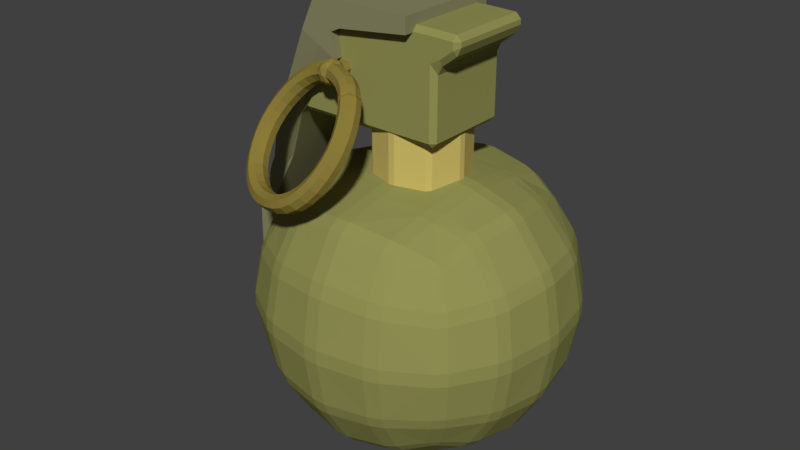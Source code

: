 # Source: Grenade.blend  (saved by Blender 2.77.0; exported with 4.5.12 LTS)
import bpy
from mathutils import Matrix  # noqa: F401  (used for matrix-valued properties, if any)

bpy.ops.wm.read_factory_settings(use_empty=True)
scene = bpy.context.scene
scene.name = 'Scene'

# ---- collections
col_collection_1 = bpy.data.collections.new('Collection 1'); scene.collection.children.link(col_collection_1)

# ---- materials (node trees are filled in below, after node groups)
mat_material_003 = bpy.data.materials.new('Material.003')
mat_material_003.alpha_threshold = 0.0
mat_material_003.use_transparent_shadow = False
mat_material_003.diffuse_color = (0.2738, 0.2124, 0.04396, 1.0)
mat_material_003.roughness = 0.5
mat_material_002 = bpy.data.materials.new('Material.002')
mat_material_002.alpha_threshold = 0.0
mat_material_002.use_transparent_shadow = False
mat_material_002.diffuse_color = (0.2529, 0.2458, 0.1288, 1.0)
mat_material_002.roughness = 0.5
mat_material = bpy.data.materials.new('Material')
mat_material.alpha_threshold = 0.0
mat_material.use_transparent_shadow = False
mat_material.diffuse_color = (0.2883, 0.288, 0.09, 1.0)
mat_material.roughness = 0.5
mat_material.line_color = (0.0, 0.0, 0.0, 1.0)
mat_material_001 = bpy.data.materials.new('Material.001')
mat_material_001.alpha_threshold = 0.0
mat_material_001.use_transparent_shadow = False
mat_material_001.diffuse_color = (0.6152, 0.5019, 0.14, 1.0)
mat_material_001.roughness = 0.5

# ---- material node trees

# ---- world
world_world = bpy.data.worlds.new('World'); scene.world = world_world
world_world.color = (0.05088, 0.05088, 0.05088)
world_world.use_sun_shadow = False
world_world.sun_shadow_jitter_overblur = 0.0
world_world.cycles.sampling_method = 'MANUAL'

# ---- meshes
me_esfera_geod_sica = bpy.data.meshes.new('Esfera geodésica')
me_esfera_geod_sica.from_pydata([(0.0, 0.0, -1.0), (0.7236, -0.5257, -0.4472), (-0.2764, -0.8506, -0.4472), (-0.8944, 0.0, -0.4472), (-0.2764, 0.8506, -0.4472), (0.7236, 0.5257, -0.4472), (0.2764, -0.8506, 0.4472), (-0.7236, -0.5257, 0.4472), (-0.7236, 0.5257, 0.4472), (0.2764, 0.8506, 0.4472), (0.8944, 0.0, 0.4472), (0.0, 0.0, 1.0), (-0.1625, -0.5, -0.8507), (0.4253, -0.309, -0.8507), (0.2629, -0.809, -0.5257), (0.8506, 0.0, -0.5257), (0.4253, 0.309, -0.8507), (-0.5257, 0.0, -0.8507), (-0.6882, -0.5, -0.5257), (-0.1625, 0.5, -0.8507), (-0.6882, 0.5, -0.5257), (0.2629, 0.809, -0.5257), (0.9511, -0.309, 0.0), (0.9511, 0.309, 0.0), (0.0, -1.0, 0.0), (0.5878, -0.809, 0.0), (-0.9511, -0.309, 0.0), (-0.5878, -0.809, 0.0), (-0.5878, 0.809, 0.0), (-0.9511, 0.309, 0.0), (0.5878, 0.809, 0.0), (0.0, 1.0, 0.0), (0.6882, -0.5, 0.5257), (-0.2629, -0.809, 0.5257), (-0.8506, 0.0, 0.5257), (-0.2629, 0.809, 0.5257), (0.6882, 0.5, 0.5257), (0.1625, -0.5, 0.8507), (-0.4253, -0.309, 0.8507), (-0.4253, 0.309, 0.8507), (0.1625, 0.5, 0.8507), (5.754, -1.629e-07, 8.555), (4.859, -1.629e-07, 9.107), (5.547, -0.5, 8.633), (5.547, 0.5, 8.633), (5.022, -0.5, 8.958), (5.385, -1.629e-07, 8.958), (5.022, 0.5, 8.958)], [], [(0, 13, 12), (1, 13, 15), (0, 12, 17), (0, 17, 19), (0, 19, 16), (1, 15, 22), (2, 14, 24), (3, 18, 26), (4, 20, 28), (5, 21, 30), (1, 22, 25), (2, 24, 27), (3, 26, 29), (4, 28, 31), (5, 30, 23), (6, 32, 37), (7, 33, 38), (8, 34, 39), (9, 35, 40), (11, 37, 45, 42), (40, 11, 42, 47), (32, 10, 41, 43), (36, 9, 40), (40, 39, 11), (40, 35, 39), (35, 8, 39), (39, 38, 11), (39, 34, 38), (34, 7, 38), (38, 37, 11), (38, 33, 37), (33, 6, 37), (36, 40, 47, 44), (37, 32, 43, 45), (10, 36, 44, 41), (23, 36, 10), (23, 30, 36), (30, 9, 36), (31, 35, 9), (31, 28, 35), (28, 8, 35), (29, 34, 8), (29, 26, 34), (26, 7, 34), (27, 33, 7), (27, 24, 33), (24, 6, 33), (25, 32, 6), (25, 22, 32), (22, 10, 32), (30, 31, 9), (30, 21, 31), (21, 4, 31), (28, 29, 8), (28, 20, 29), (20, 3, 29), (26, 27, 7), (26, 18, 27), (18, 2, 27), (24, 25, 6), (24, 14, 25), (14, 1, 25), (22, 23, 10), (22, 15, 23), (15, 5, 23), (16, 21, 5), (16, 19, 21), (19, 4, 21), (19, 20, 4), (19, 17, 20), (17, 3, 20), (17, 18, 3), (17, 12, 18), (12, 2, 18), (15, 16, 5), (15, 13, 16), (13, 0, 16), (12, 14, 2), (12, 13, 14), (13, 1, 14), (41, 44, 46), (46, 47, 42), (46, 44, 47), (45, 46, 42), (45, 43, 46), (43, 41, 46)])
me_esfera_geod_sica.materials.append(mat_material_003)
me_esfera_geod_sica.use_remesh_preserve_volume = False
me_esfera_geod_sica.use_remesh_preserve_attributes = False
me_esfera_geod_sica.use_mirror_vertex_groups = False
me_esfera_geod_sica.update()
me_cubo_004 = bpy.data.meshes.new('Cubo.004')
me_cubo_004.from_pydata([(-2.269, 0.0, 0.5868), (0.0, 1.0, 0.0), (2.327, 0.0, 0.7259), (0.0, -1.0, 0.0), (0.0, 0.0, -1.0), (0.0, 0.0, 1.0), (-4.726, 0.0, -0.75), (-1.997, 1.0, -0.3322), (-1.724, 0.0, -1.251), (-1.997, -1.0, -0.3322), (-6.79, 0.0, -3.138), (-4.027, 1.0, -1.43), (-3.327, 0.0, -2.109), (-4.027, -1.0, -1.43), (-7.963, 2.98e-08, -6.162), (-5.887, 1.0, -3.55), (-4.983, 0.0, -3.961), (-5.887, -1.0, -3.55), (-7.954, 8.941e-08, -9.144), (-6.987, 1.0, -6.289), (-6.011, -2.98e-08, -6.415), (-6.987, -1.0, -6.289), (-6.755, -1.788e-07, -11.99), (-7.01, 1.0, -8.891), (-6.066, -8.941e-08, -8.637), (-7.01, -1.0, -8.891), (-4.413, -4.768e-07, -14.22), (-5.98, 1.0, -11.39), (-5.204, -5.066e-07, -10.79), (-5.98, -1.0, -11.39), (-1.599, -3.576e-07, -15.21), (-3.881, 1.0, -13.39), (-3.35, -8.941e-07, -12.55), (-3.881, -1.0, -13.39), (0.87, -6.557e-07, -13.28), (-1.389, 1.0, -14.25), (-1.179, -7.749e-07, -13.29), (-1.389, -1.0, -14.25), (3.11, -7.749e-07, -12.58), (1.123, -1.0, -14.21), (1.377, -2.384e-07, -15.13), (1.123, 1.0, -14.21), (5.061, -9.984e-07, -11.05), (3.709, -1.0, -13.37), (4.375, -3.576e-07, -14.17), (3.775, 1.0, -13.37), (6.155, -1.281e-06, -8.858), (5.868, -1.0, -11.59), (6.741, -5.96e-07, -12.13), (5.934, 1.0, -11.59), (6.409, -1.371e-06, -6.567), (7.122, -1.0, -9.074), (8.09, -9.835e-07, -9.291), (7.122, 1.0, -9.074), (5.812, -1.192e-06, -4.391), (7.388, -1.0, -6.476), (8.367, -1.162e-06, -6.384), (7.388, 1.0, -6.476), (4.327, -1.013e-06, -2.368), (6.703, -1.0, -3.97), (7.595, -1.073e-06, -3.548), (6.703, 1.0, -3.97), (4.054, -8.643e-07, -0.7403), (5.075, -1.0, -1.714), (5.824, -9.537e-07, -1.06), (5.075, 1.0, -1.714), (3.672, 0.0, -1.81), (2.139, -1.0, -0.2373), (1.951, 0.0, -1.2), (2.139, 1.0, -0.2373), (4.156, 1.0, -0.9667), (4.639, 0.0, -0.1235), (4.156, -1.0, -0.9667), (-0.9992, -1.0, -0.08306), (-1.067, 0.0, 0.8967), (-0.9992, 1.0, -0.08306), (-0.931, 0.0, -1.063), (0.0, 0.75, 0.75), (1.035, 1.0, -0.05933), (0.0, 0.75, -0.75), (1.082, 0.0, 0.9315), (1.035, -1.0, -0.05933), (0.9877, 0.0, -1.05), (0.0, -0.75, 0.75), (0.0, -0.75, -0.75), (-3.002, -1.0, -0.7727), (-3.518, 0.0, 0.04605), (-3.002, 1.0, -0.7727), (-2.487, 0.0, -1.591), (-2.201, 0.75, 0.3571), (-2.201, -0.75, 0.3571), (-1.792, 0.75, -1.022), (-1.792, -0.75, -1.022), (-5.008, -1.0, -2.342), (-5.836, 0.0, -1.809), (-5.008, 1.0, -2.342), (-4.181, 0.0, -2.875), (-4.551, 0.75, -0.9199), (-4.551, -0.75, -0.9199), (-3.502, 0.75, -1.939), (-3.502, -0.75, -1.939), (-6.575, -1.0, -4.912), (-7.522, 7.451e-09, -4.626), (-6.575, 1.0, -4.912), (-5.629, -7.451e-09, -5.198), (-6.564, 0.75, -3.241), (-6.564, -0.75, -3.241), (-5.209, 0.75, -3.858), (-5.209, -0.75, -3.858), (-7.129, -1.0, -7.631), (-8.109, 5.96e-08, -7.688), (-7.129, 1.0, -7.631), (-6.15, -5.96e-08, -7.575), (-7.719, 0.75, -6.194), (-7.719, -0.75, -6.194), (-6.255, 0.75, -6.384), (-6.255, -0.75, -6.384), (-6.627, -1.0, -10.12), (-7.502, 3.725e-08, -10.57), (-6.627, 1.0, -10.12), (-5.753, -2.086e-07, -9.681), (-7.718, 0.75, -9.081), (-7.718, -0.75, -9.081), (-6.302, 0.75, -8.701), (-6.302, -0.75, -8.701), (-5.065, -1.0, -12.53), (-5.722, -4.023e-07, -13.26), (-5.065, 1.0, -12.53), (-4.407, -7.972e-07, -11.8), (-6.561, 0.75, -11.84), (-6.561, -0.75, -11.84), (-5.398, 0.75, -10.94), (-5.398, -0.75, -10.94), (-2.6, -1.0, -13.96), (-2.986, -4.47e-07, -14.87), (-2.6, 1.0, -13.96), (-2.213, -8.643e-07, -13.06), (-4.28, 0.75, -14.01), (-4.28, -0.75, -14.01), (-3.483, 0.75, -12.76), (-3.483, -0.75, -12.76), (-0.1734, -1.0, -14.31), (-0.1715, -2.682e-07, -15.28), (-0.1734, 1.0, -14.31), (-0.1754, -6.855e-07, -13.34), (-1.546, 0.75, -14.97), (-1.546, -0.75, -14.97), (-1.232, 0.75, -13.53), (-1.232, -0.75, -13.53), (2.439, -1.0, -13.9), (2.931, -2.682e-07, -14.76), (2.455, 1.0, -13.9), (1.963, -6.855e-07, -13.05), (0.9334, -0.75, -13.51), (0.9334, 0.75, -13.51), (1.313, -0.75, -14.9), (1.313, 0.75, -14.9), (4.873, -1.0, -12.6), (5.661, -4.768e-07, -13.31), (4.972, 1.0, -12.6), (4.184, -8.903e-07, -11.9), (3.226, -0.75, -12.78), (3.309, 0.75, -12.78), (4.209, -0.75, -13.97), (4.225, 0.75, -13.97), (6.637, -1.0, -10.39), (7.566, -7.525e-07, -10.75), (6.653, 1.0, -10.39), (5.724, -1.106e-06, -10.03), (5.23, -0.75, -11.18), (5.313, 0.75, -11.18), (6.523, -0.75, -11.99), (6.539, 0.75, -11.99), (7.361, -1.0, -7.737), (8.345, -1.162e-06, -7.813), (7.361, 1.0, -7.737), (6.376, -1.408e-06, -7.662), (6.397, -0.75, -8.912), (6.397, 0.75, -8.912), (7.848, -0.75, -9.236), (7.848, 0.75, -9.236), (7.178, -1.0, -5.237), (8.127, -1.095e-06, -4.973), (7.178, 1.0, -5.237), (6.229, -1.267e-06, -5.501), (6.654, -0.75, -6.544), (6.654, 0.75, -6.544), (8.123, -0.75, -6.407), (8.123, 0.75, -6.407), (5.993, -1.0, -2.765), (6.813, -1.043e-06, -2.21), (5.993, 1.0, -2.765), (5.173, -1.118e-06, -3.32), (6.035, -0.75, -4.286), (6.035, 0.75, -4.286), (7.372, -0.75, -3.654), (7.372, 0.75, -3.654), (4.309, -0.75, -0.9838), (4.835, -8.717e-07, -0.4522), (4.309, 0.75, -0.9838), (3.784, -9.164e-07, -1.515), (4.514, -0.75, -2.205), (4.514, 0.75, -2.205), (5.637, -0.75, -1.224), (5.637, 0.75, -1.224), (3.112, 1.0, -0.4733), (3.468, 0.0, 0.4414), (3.112, -1.0, -0.4733), (2.755, 0.0, -1.388), (2.28, -0.75, 0.4851), (2.28, 0.75, 0.4851), (1.998, -0.75, -0.9597), (1.998, 0.75, -0.9597), (3.793, 0.75, -1.599), (3.793, -0.75, -1.599), (4.519, 0.75, -0.3343), (4.519, -0.75, -0.3343), (-0.948, -0.75, -0.8179), (-1.05, -0.75, 0.6518), (-0.948, 0.75, -0.8179), (-1.05, 0.75, 0.6518), (0.9994, -0.75, -0.8024), (1.07, -0.75, 0.6838), (0.9994, 0.75, -0.8024), (1.07, 0.75, 0.6838), (-2.616, -0.75, -1.387), (-3.389, -0.75, -0.1586), (-2.616, 0.75, -1.387), (-3.389, 0.75, -0.1586), (-4.388, -0.75, -2.742), (-5.629, -0.75, -1.942), (-4.388, 0.75, -2.742), (-5.629, 0.75, -1.942), (-5.865, -0.75, -5.126), (-7.285, -0.75, -4.697), (-5.865, 0.75, -5.126), (-7.285, 0.75, -4.697), (-6.395, -0.75, -7.589), (-7.864, -0.75, -7.673), (-6.395, 0.75, -7.589), (-7.864, 0.75, -7.673), (-5.972, -0.75, -9.792), (-7.283, -0.75, -10.46), (-5.972, 0.75, -9.792), (-7.283, 0.75, -10.46), (-4.572, -0.75, -11.98), (-5.558, -0.75, -13.08), (-4.572, 0.75, -11.98), (-5.558, 0.75, -13.08), (-2.31, -0.75, -13.28), (-2.889, -0.75, -14.64), (-2.31, 0.75, -13.28), (-2.889, 0.75, -14.64), (-0.1749, -0.75, -13.58), (-0.1719, -0.75, -15.04), (-0.1749, 0.75, -13.58), (-0.1719, 0.75, -15.04), (2.074, -0.75, -13.26), (2.808, -0.75, -14.55), (2.094, 0.75, -13.26), (2.812, 0.75, -14.55), (4.307, -0.75, -12.08), (5.464, -0.75, -13.13), (4.431, 0.75, -12.08), (5.489, 0.75, -13.13), (5.944, -0.75, -10.12), (7.334, -0.75, -10.66), (5.964, 0.75, -10.12), (7.338, 0.75, -10.66), (6.622, -0.75, -7.681), (8.099, -0.75, -7.794), (6.622, 0.75, -7.681), (8.099, 0.75, -7.794), (6.466, -0.75, -5.435), (7.89, -0.75, -5.039), (6.466, 0.75, -5.435), (7.89, 0.75, -5.039), (5.378, -0.75, -3.181), (6.608, -0.75, -2.349), (5.378, 0.75, -3.181), (6.608, 0.75, -2.349), (4.108, -0.5556, -1.555), (4.908, -0.5556, -0.7915), (4.108, 0.5556, -1.555), (4.908, 0.5556, -0.7915), (2.844, -0.75, -1.159), (3.379, -0.75, 0.2128), (2.844, 0.75, -1.159), (3.379, 0.75, 0.2128), (4.301, -1.616e-15, -2.384), (5.258, -1.616e-15, -1.773), (4.785, 1.0, -1.54), (5.268, -1.616e-15, -0.6972), (4.785, -1.0, -1.54), (5.14, 0.75, -1.715), (5.556, -1.616e-15, -1.124), (5.14, -0.75, -1.715), (4.723, -1.616e-15, -2.305), (4.422, 0.75, -2.173), (4.422, -0.75, -2.173), (5.147, 0.75, -0.908), (5.147, -0.75, -0.908), (4.755, -0.5556, -2.119), (5.34, -0.5556, -1.219), (4.755, 0.5556, -2.119), (5.34, 0.5556, -1.219)], [], [(0, 90, 218, 74), (0, 74, 220, 89), (0, 89, 228, 86), (0, 86, 226, 90), (1, 75, 220, 77), (1, 77, 224, 78), (1, 78, 223, 79), (1, 79, 219, 75), (2, 210, 224, 80), (2, 80, 222, 209), (2, 209, 286, 206), (2, 206, 288, 210), (3, 81, 222, 83), (3, 83, 218, 73), (3, 73, 217, 84), (3, 84, 221, 81), (4, 84, 217, 76), (4, 76, 219, 79), (4, 79, 223, 82), (4, 82, 221, 84), (5, 83, 222, 80), (5, 80, 224, 77), (5, 77, 220, 74), (5, 74, 218, 83), (6, 98, 226, 86), (6, 86, 228, 97), (6, 97, 232, 94), (6, 94, 230, 98), (7, 89, 220, 75), (7, 75, 219, 91), (7, 91, 227, 87), (7, 87, 228, 89), (8, 91, 219, 76), (8, 76, 217, 92), (8, 92, 225, 88), (8, 88, 227, 91), (9, 92, 217, 73), (9, 73, 218, 90), (9, 90, 226, 85), (9, 85, 225, 92), (10, 106, 230, 94), (10, 94, 232, 105), (10, 105, 236, 102), (10, 102, 234, 106), (11, 97, 228, 87), (11, 87, 227, 99), (11, 99, 231, 95), (11, 95, 232, 97), (12, 99, 227, 88), (12, 88, 225, 100), (12, 100, 229, 96), (12, 96, 231, 99), (13, 100, 225, 85), (13, 85, 226, 98), (13, 98, 230, 93), (13, 93, 229, 100), (14, 114, 234, 102), (14, 102, 236, 113), (14, 113, 240, 110), (14, 110, 238, 114), (15, 105, 232, 95), (15, 95, 231, 107), (15, 107, 235, 103), (15, 103, 236, 105), (16, 107, 231, 96), (16, 96, 229, 108), (16, 108, 233, 104), (16, 104, 235, 107), (17, 108, 229, 93), (17, 93, 230, 106), (17, 106, 234, 101), (17, 101, 233, 108), (18, 122, 238, 110), (18, 110, 240, 121), (18, 121, 244, 118), (18, 118, 242, 122), (19, 113, 236, 103), (19, 103, 235, 115), (19, 115, 239, 111), (19, 111, 240, 113), (20, 115, 235, 104), (20, 104, 233, 116), (20, 116, 237, 112), (20, 112, 239, 115), (21, 116, 233, 101), (21, 101, 234, 114), (21, 114, 238, 109), (21, 109, 237, 116), (22, 130, 242, 118), (22, 118, 244, 129), (22, 129, 248, 126), (22, 126, 246, 130), (23, 121, 240, 111), (23, 111, 239, 123), (23, 123, 243, 119), (23, 119, 244, 121), (24, 123, 239, 112), (24, 112, 237, 124), (24, 124, 241, 120), (24, 120, 243, 123), (25, 124, 237, 109), (25, 109, 238, 122), (25, 122, 242, 117), (25, 117, 241, 124), (26, 138, 246, 126), (26, 126, 248, 137), (26, 137, 252, 134), (26, 134, 250, 138), (27, 129, 244, 119), (27, 119, 243, 131), (27, 131, 247, 127), (27, 127, 248, 129), (28, 131, 243, 120), (28, 120, 241, 132), (28, 132, 245, 128), (28, 128, 247, 131), (29, 132, 241, 117), (29, 117, 242, 130), (29, 130, 246, 125), (29, 125, 245, 132), (30, 146, 250, 134), (30, 134, 252, 145), (30, 145, 256, 142), (30, 142, 254, 146), (31, 137, 248, 127), (31, 127, 247, 139), (31, 139, 251, 135), (31, 135, 252, 137), (32, 139, 247, 128), (32, 128, 245, 140), (32, 140, 249, 136), (32, 136, 251, 139), (33, 140, 245, 125), (33, 125, 246, 138), (33, 138, 250, 133), (33, 133, 249, 140), (34, 154, 255, 144), (34, 144, 253, 153), (34, 153, 257, 152), (34, 152, 259, 154), (35, 145, 252, 135), (35, 135, 251, 147), (35, 147, 255, 143), (35, 143, 256, 145), (36, 147, 251, 136), (36, 136, 249, 148), (36, 148, 253, 144), (36, 144, 255, 147), (37, 148, 249, 133), (37, 133, 250, 146), (37, 146, 254, 141), (37, 141, 253, 148), (38, 162, 259, 152), (38, 152, 257, 161), (38, 161, 261, 160), (38, 160, 263, 162), (39, 153, 253, 141), (39, 141, 254, 155), (39, 155, 258, 149), (39, 149, 257, 153), (40, 155, 254, 142), (40, 142, 256, 156), (40, 156, 260, 150), (40, 150, 258, 155), (41, 156, 256, 143), (41, 143, 255, 154), (41, 154, 259, 151), (41, 151, 260, 156), (42, 170, 263, 160), (42, 160, 261, 169), (42, 169, 265, 168), (42, 168, 267, 170), (43, 161, 257, 149), (43, 149, 258, 163), (43, 163, 262, 157), (43, 157, 261, 161), (44, 163, 258, 150), (44, 150, 260, 164), (44, 164, 264, 158), (44, 158, 262, 163), (45, 164, 260, 151), (45, 151, 259, 162), (45, 162, 263, 159), (45, 159, 264, 164), (46, 178, 267, 168), (46, 168, 265, 177), (46, 177, 269, 176), (46, 176, 271, 178), (47, 169, 261, 157), (47, 157, 262, 171), (47, 171, 266, 165), (47, 165, 265, 169), (48, 171, 262, 158), (48, 158, 264, 172), (48, 172, 268, 166), (48, 166, 266, 171), (49, 172, 264, 159), (49, 159, 263, 170), (49, 170, 267, 167), (49, 167, 268, 172), (50, 186, 271, 176), (50, 176, 269, 185), (50, 185, 273, 184), (50, 184, 275, 186), (51, 177, 265, 165), (51, 165, 266, 179), (51, 179, 270, 173), (51, 173, 269, 177), (52, 179, 266, 166), (52, 166, 268, 180), (52, 180, 272, 174), (52, 174, 270, 179), (53, 180, 268, 167), (53, 167, 267, 178), (53, 178, 271, 175), (53, 175, 272, 180), (54, 194, 275, 184), (54, 184, 273, 193), (54, 193, 277, 192), (54, 192, 279, 194), (55, 185, 269, 173), (55, 173, 270, 187), (55, 187, 274, 181), (55, 181, 273, 185), (56, 187, 270, 174), (56, 174, 272, 188), (56, 188, 276, 182), (56, 182, 274, 187), (57, 188, 272, 175), (57, 175, 271, 186), (57, 186, 275, 183), (57, 183, 276, 188), (58, 202, 279, 192), (58, 192, 277, 201), (58, 201, 281, 200), (58, 200, 283, 202), (59, 193, 273, 181), (59, 181, 274, 195), (59, 195, 278, 189), (59, 189, 277, 193), (60, 195, 274, 182), (60, 182, 276, 196), (60, 196, 280, 190), (60, 190, 278, 195), (61, 196, 276, 183), (61, 183, 275, 194), (61, 194, 279, 191), (61, 191, 280, 196), (62, 197, 282, 198), (62, 198, 284, 199), (62, 199, 283, 200), (62, 200, 281, 197), (63, 201, 277, 189), (63, 189, 278, 203), (63, 203, 282, 197), (63, 197, 281, 201), (64, 203, 278, 190), (64, 190, 280, 204), (64, 204, 284, 198), (64, 198, 282, 203), (65, 204, 280, 191), (65, 191, 279, 202), (65, 202, 283, 199), (65, 199, 284, 204), (66, 214, 285, 208), (66, 208, 287, 213), (67, 209, 222, 81), (67, 81, 221, 211), (67, 211, 285, 207), (67, 207, 286, 209), (68, 211, 221, 82), (68, 82, 223, 212), (68, 212, 287, 208), (68, 208, 285, 211), (69, 212, 223, 78), (69, 78, 224, 210), (69, 210, 288, 205), (69, 205, 287, 212), (70, 215, 300, 291), (66, 213, 298, 289), (70, 213, 287, 205), (70, 205, 288, 215), (71, 216, 301, 292), (72, 214, 299, 293), (71, 215, 288, 206), (71, 206, 286, 216), (213, 70, 291, 298), (214, 66, 289, 299), (72, 216, 286, 207), (72, 207, 285, 214), (215, 71, 292, 300), (216, 72, 293, 301), (289, 298, 304, 297), (289, 297, 302, 299), (290, 294, 305, 295), (290, 295, 303, 296), (290, 296, 302, 297), (290, 297, 304, 294), (291, 300, 305, 294), (291, 294, 304, 298), (292, 301, 303, 295), (292, 295, 305, 300), (293, 299, 302, 296), (293, 296, 303, 301)])
me_cubo_004.materials.append(mat_material_003)
me_cubo_004.use_remesh_preserve_volume = False
me_cubo_004.use_remesh_preserve_attributes = False
me_cubo_004.use_mirror_vertex_groups = False
me_cubo_004.update()
me_cubo_003 = bpy.data.meshes.new('Cubo.003')
me_cubo_003.from_pydata([(-1.0, -1.0, -2.091), (-1.0, -1.0, 1.0), (-1.0, 1.0, -2.091), (-1.0, 1.0, 1.0), (1.0, -1.0, -1.0), (1.0, -1.0, 1.0), (1.0, 1.0, -1.0), (1.0, 1.0, 1.0), (-1.263, -1.0, -2.698), (-1.843, -1.0, 0.3937), (-1.263, 1.0, -2.698), (-1.843, 1.0, 0.3937), (-1.179, -1.0, -5.772), (-2.212, -1.0, -3.213), (-1.179, 1.0, -5.772), (-2.212, 1.0, -3.213), (-4.32, -0.4971, -28.4), (-4.879, -0.4971, -28.76), (-4.32, 0.4971, -28.4), (-4.879, 0.4971, -28.76), (-1.696, -1.0, -4.492), (-2.212, 0.0, -3.213), (-1.696, 1.0, -4.492), (-1.179, 0.0, -5.772), (-4.679, -0.4971, -30.04), (-4.879, 0.0, -28.76), (-4.679, 0.4971, -30.04), (-4.32, 0.0, -28.4), (-3.598, 0.7716, -15.98), (-3.598, -0.7716, -15.98), (-2.671, 0.7716, -14.06), (-2.671, -0.7716, -14.06), (-3.187, -0.7716, -17.26), (-2.671, 0.0, -14.06), (-3.187, 0.7716, -17.26), (-3.598, 0.0, -15.98), (-4.436, -0.4971, -38.23), (-4.906, -0.4971, -38.58), (-4.436, 0.4971, -38.23), (-4.906, 0.4971, -38.58), (-4.737, -0.4971, -39.86), (-4.906, 0.0, -38.58), (-4.737, 0.4971, -39.86), (-4.436, 0.0, -38.23), (-3.608, -0.2972, -50.46), (-4.053, -0.4971, -46.22), (-4.523, -0.4971, -46.58), (-4.053, 0.4971, -46.22), (-4.523, 0.4971, -46.58), (-4.354, -0.4971, -47.86), (-4.523, 0.0, -46.58), (-4.354, 0.4971, -47.86), (-4.053, 0.0, -46.22), (-3.889, -0.2972, -50.67), (-3.608, 0.2972, -50.46), (-3.889, 0.2972, -50.67), (-3.788, -0.2972, -51.44), (-3.889, 0.0, -50.67), (-3.788, 0.2972, -51.44), (-3.608, 0.0, -50.46), (-3.788, 0.0, -51.44), (-4.779, -0.4971, -29.4), (-4.879, 0.2486, -28.76), (-4.499, 0.4971, -29.22), (-4.32, -0.2486, -28.4), (-4.239, 0.4971, -22.37), (-3.495, 0.4971, -21.23), (-3.495, -0.4971, -21.23), (-4.499, -0.4971, -29.22), (-4.879, -0.2486, -28.76), (-4.779, 0.4971, -29.4), (-4.32, 0.2486, -28.4), (-4.239, -0.4971, -22.37), (-3.933, -0.4971, -23.65), (-2.929, -0.7716, -15.66), (-3.393, -0.7716, -16.62), (-3.495, 0.0, -21.23), (-2.671, 0.3858, -14.06), (-2.671, -0.3858, -14.06), (-3.933, 0.4971, -23.65), (-3.393, 0.7716, -16.62), (-2.929, 0.7716, -15.66), (-4.239, 0.0, -22.37), (-3.598, -0.3858, -15.98), (-3.598, 0.3858, -15.98), (-4.239, -0.2486, -22.37), (-4.086, 0.4971, -23.01), (-3.495, 0.2486, -21.23), (-3.714, -0.4971, -22.44), (-4.086, -0.4971, -23.01), (-3.495, -0.2486, -21.23), (-3.714, 0.4971, -22.44), (-4.239, 0.2486, -22.37)], [], [(1, 3, 11, 9), (3, 7, 6, 2), (7, 5, 4, 6), (5, 1, 0, 4), (0, 2, 6, 4), (5, 7, 3, 1), (9, 11, 15, 21, 13), (3, 2, 10, 11), (2, 0, 8, 10), (0, 1, 9, 8), (92, 65, 19, 62), (11, 10, 14, 22, 15), (10, 8, 12, 23, 14), (8, 9, 13, 20, 12), (26, 63, 18, 38, 42), (91, 66, 18, 63), (90, 67, 16, 64), (89, 72, 17, 61), (88, 73, 24, 68), (12, 20, 32, 74, 31), (20, 13, 29, 75, 32), (87, 76, 27, 71), (14, 23, 33, 77, 30), (23, 12, 31, 78, 33), (86, 79, 26, 70), (15, 22, 34, 80, 28), (22, 14, 30, 81, 34), (19, 70, 26, 42, 39), (25, 62, 19, 39, 41), (17, 69, 25, 41, 37), (85, 82, 25, 69), (13, 21, 35, 83, 29), (21, 15, 28, 84, 35), (42, 38, 47, 51), (39, 42, 51, 48), (41, 39, 48, 50), (37, 41, 50, 46), (18, 71, 27, 43, 38), (27, 64, 16, 36, 43), (16, 68, 24, 40, 36), (24, 61, 17, 37, 40), (51, 47, 54, 58), (48, 51, 58, 55), (50, 48, 55, 57), (46, 50, 57, 53), (38, 43, 52, 47), (43, 36, 45, 52), (36, 40, 49, 45), (40, 37, 46, 49), (60, 58, 54, 59), (56, 60, 59, 44), (53, 57, 60, 56), (57, 55, 58, 60), (47, 52, 59, 54), (52, 45, 44, 59), (45, 49, 56, 44), (49, 46, 53, 56), (72, 85, 69, 17), (29, 83, 85, 72), (83, 35, 82, 85), (65, 86, 70, 19), (28, 80, 86, 65), (80, 34, 79, 86), (66, 87, 71, 18), (30, 77, 87, 66), (77, 33, 76, 87), (67, 88, 68, 16), (31, 74, 88, 67), (74, 32, 73, 88), (73, 89, 61, 24), (32, 75, 89, 73), (75, 29, 72, 89), (76, 90, 64, 27), (33, 78, 90, 76), (78, 31, 67, 90), (79, 91, 63, 26), (34, 81, 91, 79), (81, 30, 66, 91), (82, 92, 62, 25), (35, 84, 92, 82), (84, 28, 65, 92)])
me_cubo_003.materials.append(mat_material_002)
me_cubo_003.use_remesh_preserve_volume = False
me_cubo_003.use_remesh_preserve_attributes = False
me_cubo_003.use_mirror_vertex_groups = False
me_cubo_003.update()
me_cubo_002 = bpy.data.meshes.new('Cubo.002')
me_cubo_002.from_pydata([(-1.991, -0.9, -1.0), (-1.923, -1.0, -0.9), (-2.043, -0.9, -0.9122), (-1.045, -0.9, 1.006), (-0.9381, -1.0, 0.9957), (-0.9, -0.9, 1.096), (-2.043, 0.9, -0.9122), (-1.923, 1.0, -0.9), (-1.991, 0.9, -1.0), (-0.9, 0.9, 1.096), (-0.9381, 1.0, 0.9957), (-1.045, 0.9, 1.006), (1.0, -0.9, -0.9), (0.9, -1.0, -0.9), (0.9, -0.9, -1.0), (1.1, -0.9, 1.086), (0.9, -0.9, 1.09), (0.9, -1.0, 0.9896), (1.1, -1.0, 0.9863), (0.9, 1.0, -0.9), (1.0, 0.9, -0.9), (0.9, 0.9, -1.0), (0.9, 0.9, 1.09), (1.1, 0.9, 1.086), (1.1, 1.0, 0.9863), (0.9, 1.0, 0.9896), (-1.501, -0.9, 0.08951), (-1.594, -0.9, -0.08778), (-1.486, -1.0, -0.1), (-1.384, -1.0, 0.1), (-1.045, 0.1, 1.006), (-1.045, -0.1, 1.006), (-0.9, -0.1, 1.096), (-0.9, 0.1, 1.096), (-1.594, 0.9, -0.08778), (-1.501, 0.9, 0.08951), (-1.384, 1.0, 0.1), (-1.486, 1.0, -0.1), (-2.043, -0.1, -0.9122), (-2.043, 0.1, -0.9122), (-1.991, 0.1, -1.0), (-1.991, -0.1, -1.0), (-0.1255, 1.0, 0.9957), (-0.1, 0.9, 1.096), (0.09999, 0.9, 1.095), (0.07946, 1.0, 0.9947), (0.9, 1.0, -0.1), (0.9, 1.0, 0.1), (1.0, 0.9, 0.1), (1.0, 0.9, -0.1), (-0.622, 1.0, -0.9), (-0.4147, 1.0, -0.9), (-0.4457, 0.9, -1.0), (-0.6457, 0.9, -1.0), (1.1, 0.1, 1.086), (0.9, 0.1, 1.09), (0.9, -0.1, 1.09), (1.1, -0.1, 1.086), (1.0, -0.9, -0.1), (1.0, -0.9, 0.1), (0.9, -1.0, 0.1), (0.9, -1.0, -0.1), (1.0, 0.1, -0.9), (1.0, -0.1, -0.9), (0.9, -0.1, -1.0), (0.9, 0.1, -1.0), (-0.1255, -1.0, 0.9957), (0.07946, -1.0, 0.9947), (0.09999, -0.9, 1.095), (-0.1, -0.9, 1.096), (-0.4147, -1.0, -0.9), (-0.622, -1.0, -0.9), (-0.6457, -0.9, -1.0), (-0.4457, -0.9, -1.0), (-0.1, -0.1, 1.096), (0.09999, -0.1, 1.095), (0.09999, 0.1, 1.095), (-0.1, 0.1, 1.096), (-0.4457, 0.1, -1.0), (-0.4457, -0.1, -1.0), (-0.6457, -0.1, -1.0), (-0.6457, 0.1, -1.0), (-0.1965, -1.0, -0.1), (-0.1419, -1.0, 0.1), (-0.3492, -1.0, 0.1), (-0.4038, -1.0, -0.1), (1.0, 0.1, -0.1), (1.0, 0.1, 0.1), (1.0, -0.1, 0.1), (1.0, -0.1, -0.1), (-0.1965, 1.0, -0.1), (-0.4038, 1.0, -0.1), (-0.3492, 1.0, 0.1), (-0.1419, 1.0, 0.1), (-1.594, 0.1, -0.08778), (-1.594, -0.1, -0.08778), (-1.501, -0.1, 0.08951), (-1.501, 0.1, 0.08951), (0.6, 0.9, 1.09), (0.5904, 1.0, 0.9896), (0.3895, 1.0, 0.991), (0.4, 0.9, 1.091), (0.9, -0.6, 1.09), (1.1, -0.6, 1.086), (1.1, -0.4, 1.086), (0.9, -0.4, 1.09), (1.0, 0.9, 0.3185), (0.9, 1.0, 0.3185), (0.9, 1.0, 0.5185), (1.1, 1.0, 0.6237), (1.079, 0.9, 0.4801), (1.1, 0.4, 1.086), (1.1, 0.6, 1.086), (0.9, 0.6, 1.09), (0.9, 0.4, 1.09), (0.9, -1.0, 0.3185), (1.0, -0.9, 0.3185), (1.079, -0.9, 0.4801), (1.1, -1.0, 0.6237), (0.9, -1.0, 0.5185), (0.4, -0.9, 1.091), (0.3895, -1.0, 0.991), (0.5904, -1.0, 0.9896), (0.6, -0.9, 1.09), (0.4, -0.1, 1.091), (0.6, -0.1, 1.09), (0.6, 0.1, 1.09), (0.4, 0.1, 1.091), (0.09999, -0.6, 1.095), (0.09999, -0.4, 1.095), (-0.1, -0.5, 1.096), (0.09999, 0.4, 1.095), (0.09999, 0.6, 1.095), (-0.1, 0.5, 1.096), (-0.06319, -1.0, 0.3885), (-0.01469, -1.0, 0.5836), (-0.2334, -1.0, 0.5243), (0.4812, -1.0, 0.1), (0.2786, -1.0, 0.1), (0.3636, -1.0, -0.1), (1.0, 0.1, 0.3185), (1.079, 0.1, 0.4801), (1.079, -0.1, 0.4801), (1.0, -0.1, 0.3185), (1.0, 0.6, 0.1), (1.0, 0.4, 0.1), (1.0, 0.5, -0.1), (1.0, -0.4, 0.1), (1.0, -0.6, 0.1), (1.0, -0.5, -0.1), (-0.06319, 1.0, 0.3885), (-0.2334, 1.0, 0.5243), (-0.01469, 1.0, 0.5836), (0.2786, 1.0, 0.1), (0.4812, 1.0, 0.1), (0.3636, 1.0, -0.1), (0.5168, 1.0, 0.3185), (0.3167, 1.0, 0.334), (0.3428, 1.0, 0.5323), (0.5425, 1.0, 0.5185), (1.079, -0.6, 0.4801), (1.0, -0.6, 0.3185), (1.0, -0.4, 0.3185), (1.079, -0.4, 0.4801), (1.0, 0.4, 0.3185), (1.0, 0.6, 0.3185), (1.079, 0.6, 0.4801), (1.079, 0.4, 0.4801), (0.3167, -1.0, 0.334), (0.5168, -1.0, 0.3185), (0.5425, -1.0, 0.5185), (0.3428, -1.0, 0.5323), (0.4, 0.6, 1.091), (0.4, 0.4, 1.091), (0.6, 0.4, 1.09), (0.6, 0.6, 1.09), (0.4, -0.4, 1.091), (0.4, -0.6, 1.091), (0.6, -0.6, 1.09), (0.6, -0.4, 1.09), (1.36, -0.9, 1.078), (1.36, -1.0, 0.9779), (1.46, -0.9, 0.9748), (1.36, 1.0, 0.9779), (1.36, 0.9, 1.078), (1.46, 0.9, 0.9748), (1.36, -0.1, 1.078), (1.46, -0.1, 0.9748), (1.46, 0.1, 0.9748), (1.36, 0.1, 1.078), (1.36, -0.4, 1.078), (1.36, -0.6, 1.078), (1.46, -0.6, 0.9748), (1.46, -0.4, 0.9748), (1.36, 1.0, 0.8267), (1.46, 0.9, 0.878), (1.381, 0.9, 0.7163), (1.36, 0.4, 1.078), (1.46, 0.4, 0.9748), (1.46, 0.6, 0.9748), (1.36, 0.6, 1.078), (1.36, -1.0, 0.8267), (1.381, -0.9, 0.7163), (1.46, -0.9, 0.878), (1.46, 0.1, 0.878), (1.46, -0.1, 0.878), (1.381, -0.1, 0.7163), (1.381, 0.1, 0.7163), (1.381, -0.6, 0.7163), (1.381, -0.4, 0.7163), (1.46, -0.4, 0.878), (1.46, -0.6, 0.878), (1.46, 0.4, 0.878), (1.381, 0.4, 0.7163), (1.381, 0.6, 0.7163), (1.46, 0.6, 0.878)], [], [(77, 133, 43, 9, 33), (113, 22, 98, 175), (16, 102, 178, 123), (66, 4, 29, 84, 136), (90, 155, 46, 19, 51), (30, 11, 35, 97), (3, 31, 96, 26), (168, 134, 83, 138), (106, 165, 144, 48), (89, 149, 58, 12, 63), (27, 95, 38, 2), (94, 34, 6, 39), (73, 79, 64, 14), (143, 162, 147, 88), (69, 130, 74, 32, 5), (78, 52, 21, 65), (150, 157, 153, 93), (120, 177, 128, 68), (40, 8, 53, 81), (61, 139, 82, 70, 13), (55, 114, 174, 126), (85, 28, 1, 71), (37, 91, 50, 7), (10, 42, 151, 92, 36), (166, 110, 196, 214), (172, 101, 44, 132), (23, 112, 200, 184), (164, 140, 87, 145), (117, 160, 208, 202), (17, 122, 170, 119), (156, 107, 47, 154), (141, 167, 213, 207), (105, 56, 125, 179), (161, 116, 59, 148), (103, 15, 180, 191), (127, 173, 131, 76), (176, 124, 75, 129), (57, 104, 190, 186), (99, 25, 108, 159), (121, 67, 135, 171), (18, 118, 201, 181), (111, 54, 189, 197), (198, 188, 204, 212), (185, 199, 215, 195), (187, 193, 210, 205), (45, 100, 158, 152), (192, 182, 203, 211), (115, 169, 137, 60), (163, 142, 206, 209), (49, 146, 86, 62, 20), (109, 24, 183, 194), (0, 1, 2), (3, 4, 5), (6, 7, 8), (9, 10, 11), (12, 13, 14), (15, 16, 17, 18), (19, 20, 21), (22, 23, 24, 25), (26, 27, 28, 29), (30, 31, 32, 33), (34, 35, 36, 37), (38, 39, 40, 41), (42, 43, 44, 45), (46, 47, 48, 49), (50, 51, 52, 53), (54, 55, 56, 57), (58, 59, 60, 61), (62, 63, 64, 65), (66, 67, 68, 69), (70, 71, 72, 73), (74, 75, 76, 77), (78, 79, 80, 81), (82, 83, 84, 85), (86, 87, 88, 89), (90, 91, 92, 93), (94, 95, 96, 97), (98, 99, 100, 101), (102, 103, 104, 105), (106, 107, 108, 109, 110), (111, 112, 113, 114), (115, 116, 117, 118, 119), (120, 121, 122, 123), (124, 125, 126, 127), (128, 129, 130), (131, 132, 133), (134, 135, 136), (137, 138, 139), (140, 141, 142, 143), (144, 145, 146), (147, 148, 149), (150, 151, 152), (153, 154, 155), (156, 157, 158, 159), (160, 161, 162, 163), (164, 165, 166, 167), (168, 169, 170, 171), (172, 173, 174, 175), (176, 177, 178, 179), (180, 181, 182), (183, 184, 185), (186, 187, 188, 189), (190, 191, 192, 193), (194, 195, 196), (197, 198, 199, 200), (201, 202, 203), (204, 205, 206, 207), (208, 209, 210, 211), (212, 213, 214, 215), (29, 4, 3, 26), (33, 9, 11, 30), (37, 7, 6, 34), (41, 0, 2, 38), (98, 22, 25, 99), (49, 20, 19, 46), (53, 8, 7, 50), (102, 16, 15, 103), (61, 13, 12, 58), (65, 21, 20, 62), (69, 5, 4, 66), (73, 14, 13, 70), (1, 28, 27, 2), (5, 32, 31, 3), (10, 36, 35, 11), (8, 40, 39, 6), (9, 43, 42, 10), (106, 48, 47, 107), (21, 52, 51, 19), (114, 55, 54, 111), (115, 60, 59, 116), (14, 64, 63, 12), (120, 68, 67, 121), (0, 72, 71, 1), (77, 33, 32, 74), (127, 76, 75, 124), (130, 69, 68, 128), (133, 77, 76, 131), (78, 65, 64, 79), (40, 81, 80, 41), (79, 73, 72, 80), (52, 78, 81, 53), (85, 71, 70, 82), (136, 84, 83, 134), (139, 61, 60, 137), (28, 85, 84, 29), (89, 63, 62, 86), (143, 88, 87, 140), (146, 49, 48, 144), (149, 89, 88, 147), (90, 51, 50, 91), (150, 93, 92, 151), (91, 37, 36, 92), (155, 90, 93, 153), (94, 39, 38, 95), (30, 97, 96, 31), (95, 27, 26, 96), (34, 94, 97, 35), (44, 101, 100, 45), (56, 105, 104, 57), (24, 109, 108, 25), (22, 113, 112, 23), (17, 119, 118, 18), (16, 123, 122, 17), (55, 126, 125, 56), (74, 130, 129, 75), (43, 133, 132, 44), (66, 136, 135, 67), (82, 139, 138, 83), (163, 209, 208, 160), (86, 146, 145, 87), (58, 149, 148, 59), (45, 152, 151, 42), (46, 155, 154, 47), (156, 154, 153, 157), (99, 159, 158, 100), (157, 150, 152, 158), (107, 156, 159, 108), (161, 148, 147, 162), (189, 54, 57, 186), (162, 143, 142, 163), (116, 161, 160, 117), (164, 145, 144, 165), (103, 191, 190, 104), (165, 106, 110, 166), (140, 164, 167, 141), (168, 138, 137, 169), (121, 171, 170, 122), (169, 115, 119, 170), (134, 168, 171, 135), (172, 132, 131, 173), (113, 175, 174, 114), (173, 127, 126, 174), (101, 172, 175, 98), (176, 129, 128, 177), (105, 179, 178, 102), (177, 120, 123, 178), (124, 176, 179, 125), (191, 180, 182, 192), (197, 189, 188, 198), (186, 190, 193, 187), (185, 195, 194, 183), (184, 200, 199, 185), (181, 201, 203, 182), (187, 205, 204, 188), (192, 211, 210, 193), (209, 206, 205, 210), (202, 208, 211, 203), (198, 212, 215, 199), (214, 196, 195, 215), (207, 213, 212, 204), (201, 118, 117, 202), (180, 15, 18, 181), (109, 194, 196, 110), (213, 167, 166, 214), (23, 184, 183, 24), (141, 207, 206, 142), (200, 112, 111, 197), (0, 41, 80, 72)])
me_cubo_002.materials.append(mat_material)
me_cubo_002.use_remesh_preserve_volume = False
me_cubo_002.use_remesh_preserve_attributes = False
me_cubo_002.use_mirror_vertex_groups = False
me_cubo_002.update()
me_cubo_001 = bpy.data.meshes.new('Cubo.001')
me_cubo_001.from_pydata([(-0.9217, -0.9217, -1.0), (-0.9057, -1.033, -0.9), (-1.033, -0.9058, -0.9), (-1.033, -0.9058, 0.9), (-0.9057, -1.033, 0.9), (-0.9217, -0.9217, 1.0), (-1.033, 0.9058, -0.9), (-0.9057, 1.033, -0.9), (-0.9217, 0.9217, -1.0), (-0.9217, 0.9217, 1.0), (-0.9057, 1.033, 0.9), (-1.033, 0.9058, 0.9), (1.033, -0.9058, -0.9), (0.9057, -1.033, -0.9), (0.9217, -0.9217, -1.0), (0.9217, -0.9217, 1.0), (0.9057, -1.033, 0.9), (1.033, -0.9058, 0.9), (0.9057, 1.033, -0.9), (1.033, 0.9058, -0.9), (0.9217, 0.9217, -1.0), (0.9217, 0.9217, 1.0), (1.033, 0.9058, 0.9), (0.9057, 1.033, 0.9), (-1.033, -0.9058, 0.1), (-1.033, -0.9058, -0.1), (-0.9057, -1.033, -0.1), (-0.9057, -1.033, 0.1), (-1.322, 0.09423, 0.9), (-1.322, -0.09423, 0.9), (-1.214, -0.1, 1.0), (-1.214, 0.1, 1.0), (-1.033, 0.9058, -0.1), (-1.033, 0.9058, 0.1), (-0.9057, 1.033, 0.1), (-0.9057, 1.033, -0.1), (-1.322, -0.09423, -0.9), (-1.322, 0.09423, -0.9), (-1.214, 0.1, -1.0), (-1.214, -0.1, -1.0), (0.09425, 1.321, 0.9), (-0.09425, 1.321, 0.9), (-0.1, 1.213, 1.0), (0.1, 1.213, 1.0), (0.9057, 1.033, -0.1), (0.9057, 1.033, 0.1), (1.033, 0.9058, 0.1), (1.033, 0.9058, -0.1), (-0.09425, 1.321, -0.9), (0.09425, 1.321, -0.9), (0.1, 1.213, -1.0), (-0.1, 1.213, -1.0), (1.322, -0.09423, 0.9), (1.322, 0.09423, 0.9), (1.214, 0.1, 1.0), (1.214, -0.1, 1.0), (1.033, -0.9058, -0.1), (1.033, -0.9058, 0.1), (0.9057, -1.033, 0.1), (0.9057, -1.033, -0.1), (1.322, 0.09423, -0.9), (1.322, -0.09423, -0.9), (1.214, -0.1, -1.0), (1.214, 0.1, -1.0), (-0.09425, -1.321, 0.9), (0.09425, -1.321, 0.9), (0.1, -1.213, 1.0), (-0.1, -1.213, 1.0), (0.09425, -1.321, -0.9), (-0.09425, -1.321, -0.9), (-0.1, -1.213, -1.0), (0.1, -1.213, -1.0), (-0.1, 0.1, 1.0), (-0.1, -0.1, 1.0), (0.1, -0.1, 1.0), (0.1, 0.1, 1.0), (0.1, 0.1, -1.0), (0.1, -0.1, -1.0), (-0.1, -0.1, -1.0), (-0.1, 0.1, -1.0), (-0.09425, -1.321, -0.1), (0.09425, -1.321, -0.1), (0.09425, -1.321, 0.1), (-0.09425, -1.321, 0.1), (1.322, -0.09423, -0.1), (1.322, 0.09423, -0.1), (1.322, 0.09423, 0.1), (1.322, -0.09423, 0.1), (0.09425, 1.321, -0.1), (-0.09425, 1.321, -0.1), (-0.09425, 1.321, 0.1), (0.09425, 1.321, 0.1), (-1.322, 0.09423, -0.1), (-1.322, -0.09423, -0.1), (-1.322, -0.09423, 0.1), (-1.322, 0.09423, 0.1)], [], [(72, 42, 9, 31), (54, 21, 43, 75), (15, 55, 74, 66), (64, 4, 27, 83), (88, 44, 18, 49), (28, 11, 33, 95), (3, 29, 94, 24), (52, 17, 57, 87), (40, 23, 45, 91), (84, 56, 12, 61), (25, 93, 36, 2), (92, 32, 6, 37), (71, 77, 62, 14), (47, 85, 60, 19), (67, 73, 30, 5), (76, 50, 20, 63), (16, 65, 82, 58), (38, 8, 51, 79), (59, 81, 68, 13), (22, 53, 86, 46), (80, 26, 1, 69), (35, 89, 48, 7), (10, 41, 90, 34), (0, 1, 2), (3, 4, 5), (6, 7, 8), (9, 10, 11), (12, 13, 14), (15, 16, 17), (18, 19, 20), (21, 22, 23), (24, 25, 26, 27), (28, 29, 30, 31), (32, 33, 34, 35), (36, 37, 38, 39), (40, 41, 42, 43), (44, 45, 46, 47), (48, 49, 50, 51), (52, 53, 54, 55), (56, 57, 58, 59), (60, 61, 62, 63), (64, 65, 66, 67), (68, 69, 70, 71), (72, 73, 74, 75), (76, 77, 78, 79), (80, 81, 82, 83), (84, 85, 86, 87), (88, 89, 90, 91), (92, 93, 94, 95), (27, 4, 3, 24), (31, 9, 11, 28), (35, 7, 6, 32), (39, 0, 2, 36), (43, 21, 23, 40), (47, 19, 18, 44), (51, 8, 7, 48), (55, 15, 17, 52), (59, 13, 12, 56), (63, 20, 19, 60), (67, 5, 4, 64), (71, 14, 13, 68), (1, 26, 25, 2), (5, 30, 29, 3), (10, 34, 33, 11), (8, 38, 37, 6), (9, 42, 41, 10), (22, 46, 45, 23), (20, 50, 49, 18), (21, 54, 53, 22), (16, 58, 57, 17), (14, 62, 61, 12), (15, 66, 65, 16), (0, 70, 69, 1), (72, 31, 30, 73), (54, 75, 74, 55), (73, 67, 66, 74), (42, 72, 75, 43), (76, 63, 62, 77), (38, 79, 78, 39), (77, 71, 70, 78), (50, 76, 79, 51), (80, 69, 68, 81), (64, 83, 82, 65), (81, 59, 58, 82), (26, 80, 83, 27), (84, 61, 60, 85), (52, 87, 86, 53), (85, 47, 46, 86), (56, 84, 87, 57), (88, 49, 48, 89), (40, 91, 90, 41), (89, 35, 34, 90), (44, 88, 91, 45), (92, 37, 36, 93), (28, 95, 94, 29), (93, 25, 24, 94), (32, 92, 95, 33), (0, 39, 78, 70)])
me_cubo_001.materials.append(mat_material_001)
me_cubo_001.use_remesh_preserve_volume = False
me_cubo_001.use_remesh_preserve_attributes = False
me_cubo_001.use_mirror_vertex_groups = False
me_cubo_001.update()
me_cubo = bpy.data.meshes.new('Cubo')
me_cubo.from_pydata([(-3.051, -1.113, 1.112), (-2.939, -1.394, 1.09), (-2.823, -1.362, 1.366), (-2.932, -1.082, 1.389), (-3.051, 1.113, 1.112), (-2.932, 1.082, 1.389), (-2.823, 1.362, 1.366), (-2.939, 1.394, 1.09), (-2.987, 1.113, -1.113), (-2.882, 1.396, -1.092), (-2.779, 1.372, -1.372), (-2.882, 1.092, -1.396), (-2.987, -1.113, -1.113), (-2.882, -1.092, -1.396), (-2.779, -1.372, -1.372), (-2.882, -1.396, -1.092), (-1.113, 2.987, 1.113), (-1.396, 2.882, 1.092), (-1.372, 2.779, 1.372), (-1.092, 2.882, 1.396), (1.113, 2.987, 1.113), (1.092, 2.882, 1.396), (1.372, 2.779, 1.372), (1.396, 2.882, 1.092), (1.113, 2.987, -1.113), (1.396, 2.882, -1.092), (1.372, 2.779, -1.372), (1.092, 2.882, -1.396), (-1.113, 2.987, -1.113), (-1.092, 2.882, -1.396), (-1.372, 2.779, -1.372), (-1.396, 2.882, -1.092), (2.986, 1.113, 1.113), (2.882, 1.396, 1.091), (2.764, 1.363, 1.367), (2.865, 1.082, 1.392), (2.986, -1.113, 1.113), (2.865, -1.082, 1.392), (2.764, -1.363, 1.367), (2.882, -1.396, 1.091), (2.987, -1.113, -1.113), (2.882, -1.396, -1.092), (2.779, -1.372, -1.372), (2.882, -1.092, -1.396), (2.987, 1.113, -1.113), (2.882, 1.092, -1.396), (2.779, 1.372, -1.372), (2.882, 1.396, -1.092), (1.113, -2.987, 1.113), (1.396, -2.882, 1.092), (1.372, -2.779, 1.372), (1.092, -2.882, 1.396), (-1.113, -2.987, 1.113), (-1.092, -2.882, 1.396), (-1.372, -2.779, 1.372), (-1.396, -2.882, 1.092), (-1.113, -2.987, -1.113), (-1.396, -2.882, -1.092), (-1.372, -2.779, -1.372), (-1.092, -2.882, -1.396), (1.113, -2.987, -1.113), (1.092, -2.882, -1.396), (1.372, -2.779, -1.372), (1.396, -2.882, -1.092), (-1.114, -1.113, -2.996), (-1.092, -1.396, -2.891), (-1.372, -1.372, -2.779), (-1.396, -1.092, -2.882), (-1.114, 1.113, -2.996), (-1.396, 1.092, -2.882), (-1.372, 1.372, -2.779), (-1.092, 1.396, -2.891), (1.114, 1.113, -2.996), (1.092, 1.396, -2.891), (1.372, 1.372, -2.779), (1.396, 1.092, -2.882), (1.114, -1.113, -2.996), (1.396, -1.092, -2.882), (1.372, -1.372, -2.779), (1.092, -1.396, -2.891), (1.113, -1.113, 2.602), (1.09, -1.406, 2.543), (1.37, -1.367, 2.49), (1.395, -1.077, 2.552), (1.113, 1.113, 2.602), (1.395, 1.077, 2.552), (1.37, 1.367, 2.49), (1.09, 1.406, 2.543), (-1.113, 1.113, 2.602), (-1.09, 1.406, 2.543), (-1.37, 1.367, 2.49), (-1.395, 1.077, 2.552), (-1.113, -1.113, 2.602), (-1.395, -1.077, 2.552), (-1.37, -1.367, 2.49), (-1.09, -1.406, 2.543), (-3.091, -0.1515, 1.463), (-3.091, 0.1515, 1.463), (-3.214, 0.1528, 1.177), (-3.214, -0.1528, 1.177), (-3.05, 1.47, 0.1523), (-3.042, 1.47, -0.1517), (-3.15, 1.178, -0.1527), (-3.159, 1.178, 0.1534), (-3.042, 0.1517, -1.47), (-3.042, -0.1517, -1.47), (-3.149, -0.1527, -1.178), (-3.149, 0.1527, -1.178), (-3.05, -1.47, 0.1523), (-3.159, -1.178, 0.1534), (-3.15, -1.178, -0.1527), (-3.042, -1.47, -0.1517), (-0.1517, 3.042, 1.47), (0.1517, 3.042, 1.47), (0.1527, 3.149, 1.178), (-0.1527, 3.149, 1.178), (1.47, 3.042, 0.1517), (1.47, 3.042, -0.1517), (1.178, 3.149, -0.1527), (1.178, 3.149, 0.1527), (0.1517, 3.042, -1.47), (-0.1517, 3.042, -1.47), (-0.1527, 3.149, -1.178), (0.1527, 3.149, -1.178), (-1.47, 3.042, 0.1517), (-1.178, 3.149, 0.1527), (-1.178, 3.149, -0.1527), (-1.47, 3.042, -0.1517), (3.024, 0.1514, 1.465), (3.024, -0.1514, 1.465), (3.149, -0.1527, 1.178), (3.149, 0.1527, 1.178), (3.042, -1.47, 0.1517), (3.042, -1.47, -0.1517), (3.149, -1.178, -0.1527), (3.149, -1.178, 0.1527), (3.042, -0.1517, -1.47), (3.042, 0.1517, -1.47), (3.149, 0.1527, -1.178), (3.149, -0.1527, -1.178), (3.042, 1.47, 0.1517), (3.149, 1.178, 0.1527), (3.149, 1.178, -0.1527), (3.042, 1.47, -0.1517), (0.1517, -3.042, 1.47), (-0.1517, -3.042, 1.47), (-0.1527, -3.149, 1.178), (0.1527, -3.149, 1.178), (-1.47, -3.042, 0.1517), (-1.47, -3.042, -0.1517), (-1.178, -3.149, -0.1527), (-1.178, -3.149, 0.1527), (-0.1517, -3.042, -1.47), (0.1517, -3.042, -1.47), (0.1527, -3.149, -1.178), (-0.1527, -3.149, -1.178), (1.47, -3.042, 0.1517), (1.178, -3.149, 0.1527), (1.178, -3.149, -0.1527), (1.47, -3.042, -0.1517), (-1.47, -0.1517, -3.042), (-1.47, 0.1517, -3.042), (-1.179, 0.1527, -3.158), (-1.179, -0.1527, -3.158), (-0.1511, 1.469, -3.1), (0.1511, 1.469, -3.1), (0.1519, 1.178, -3.214), (-0.1519, 1.178, -3.214), (1.47, 0.1517, -3.042), (1.47, -0.1517, -3.042), (1.179, -0.1527, -3.158), (1.179, 0.1527, -3.158), (-0.1511, -1.469, -3.1), (-0.1519, -1.178, -3.214), (0.1519, -1.178, -3.214), (0.1511, -1.469, -3.1), (1.467, -0.1509, 2.706), (1.467, 0.1509, 2.706), (1.178, 0.1528, 2.763), (1.178, -0.1528, 2.763), (0.1524, 1.481, 2.636), (-0.1524, 1.481, 2.636), (-0.1535, 1.179, 2.689), (0.1535, 1.179, 2.689), (-1.467, 0.1509, 2.706), (-1.467, -0.1509, 2.706), (-1.178, -0.1528, 2.763), (-1.178, 0.1528, 2.763), (0.1524, -1.481, 2.636), (0.1535, -1.179, 2.689), (-0.1535, -1.179, 2.689), (-0.1524, -1.481, 2.636), (-2.401, -2.192, -1.027), (-2.329, -2.122, -1.291), (-2.122, -2.329, -1.291), (-2.192, -2.401, -1.027), (-2.335, -2.124, 1.289), (-2.409, -2.194, 1.027), (-2.192, -2.401, 1.027), (-2.122, -2.329, 1.29), (-2.264, -0.9604, 2.2), (-2.215, -1.23, 2.129), (-1.987, -1.235, 2.293), (-2.032, -0.9627, 2.363), (-2.215, 1.23, 2.129), (-2.264, 0.9604, 2.2), (-2.032, 0.9627, 2.363), (-1.987, 1.235, 2.293), (-2.409, 2.194, 1.027), (-2.335, 2.124, 1.289), (-2.122, 2.329, 1.29), (-2.192, 2.401, 1.027), (-2.329, 2.122, -1.291), (-2.401, 2.192, -1.027), (-2.192, 2.401, -1.027), (-2.122, 2.329, -1.291), (-2.401, 1.027, -2.192), (-2.329, 1.291, -2.122), (-2.122, 1.291, -2.329), (-2.192, 1.027, -2.401), (-2.329, -1.291, -2.122), (-2.401, -1.027, -2.192), (-2.192, -1.027, -2.401), (-2.122, -1.291, -2.329), (-1.027, 2.401, 2.19), (-1.291, 2.328, 2.12), (-1.294, 2.108, 2.285), (-1.027, 2.181, 2.355), (1.291, 2.328, 2.12), (1.027, 2.401, 2.19), (1.027, 2.181, 2.355), (1.294, 2.108, 2.285), (2.192, 2.401, 1.027), (2.122, 2.329, 1.291), (2.327, 2.121, 1.29), (2.401, 2.192, 1.027), (2.122, 2.329, -1.291), (2.192, 2.401, -1.027), (2.401, 2.192, -1.027), (2.329, 2.122, -1.291), (1.027, 2.401, -2.192), (1.291, 2.329, -2.122), (1.291, 2.122, -2.329), (1.027, 2.192, -2.402), (-1.291, 2.329, -2.122), (-1.027, 2.401, -2.192), (-1.027, 2.192, -2.402), (-1.291, 2.122, -2.329), (2.257, 0.9606, 2.198), (2.208, 1.231, 2.127), (1.987, 1.235, 2.292), (2.032, 0.9627, 2.363), (2.208, -1.231, 2.127), (2.257, -0.9606, 2.198), (2.032, -0.9627, 2.363), (1.987, -1.235, 2.292), (2.401, -2.192, 1.027), (2.327, -2.121, 1.29), (2.122, -2.329, 1.291), (2.192, -2.401, 1.027), (2.329, -2.122, -1.291), (2.401, -2.192, -1.027), (2.192, -2.401, -1.027), (2.122, -2.329, -1.291), (2.401, -1.027, -2.192), (2.329, -1.291, -2.122), (2.122, -1.291, -2.329), (2.192, -1.027, -2.401), (2.329, 1.291, -2.122), (2.401, 1.027, -2.192), (2.192, 1.027, -2.401), (2.122, 1.291, -2.329), (1.027, -2.401, 2.19), (1.291, -2.328, 2.12), (1.294, -2.108, 2.285), (1.027, -2.181, 2.355), (-1.291, -2.328, 2.12), (-1.027, -2.401, 2.19), (-1.027, -2.181, 2.355), (-1.294, -2.108, 2.285), (-1.027, -2.401, -2.192), (-1.291, -2.329, -2.122), (-1.291, -2.122, -2.329), (-1.027, -2.192, -2.402), (1.291, -2.329, -2.122), (1.027, -2.401, -2.192), (1.027, -2.192, -2.402), (1.291, -2.122, -2.329), (-3.332, -0.1578, 0.1584), (-3.332, 0.1578, 0.1584), (-3.323, 0.1578, -0.1578), (-3.323, -0.1578, -0.1578), (-0.1578, 3.322, 0.1578), (0.1578, 3.322, 0.1578), (0.1578, 3.322, -0.1578), (-0.1578, 3.322, -0.1578), (3.322, 0.1578, 0.1578), (3.322, -0.1578, 0.1578), (3.322, -0.1578, -0.1578), (3.322, 0.1578, -0.1578), (0.1578, -3.322, 0.1578), (-0.1578, -3.322, 0.1578), (-0.1578, -3.322, -0.1578), (0.1578, -3.322, -0.1578), (-0.1571, -0.1579, -3.388), (-0.1571, 0.1579, -3.388), (0.1571, 0.1579, -3.388), (0.1571, -0.1579, -3.388), (0.1585, -0.1578, 2.86), (0.1585, 0.1578, 2.86), (-0.1585, 0.1578, 2.86), (-0.1585, -0.1578, 2.86), (-2.531, -2.315, 0.1467), (-2.53, -2.315, -0.1466), (-2.315, -2.53, -0.1466), (-2.315, -2.53, 0.1466), (-2.383, 0.1418, 2.314), (-2.383, -0.1418, 2.314), (-2.146, -0.1423, 2.484), (-2.146, 0.1423, 2.484), (-2.53, 2.315, -0.1466), (-2.531, 2.315, 0.1467), (-2.315, 2.53, 0.1466), (-2.315, 2.53, -0.1466), (-2.53, -0.1466, -2.315), (-2.53, 0.1466, -2.315), (-2.315, 0.1466, -2.53), (-2.315, -0.1466, -2.53), (0.1467, 2.53, 2.313), (-0.1467, 2.53, 2.313), (-0.1471, 2.304, 2.474), (0.1471, 2.304, 2.474), (2.315, 2.53, -0.1466), (2.315, 2.53, 0.1466), (2.53, 2.315, 0.1466), (2.53, 2.315, -0.1466), (-0.1466, 2.531, -2.316), (0.1466, 2.531, -2.316), (0.1465, 2.317, -2.538), (-0.1465, 2.317, -2.538), (2.375, -0.1418, 2.312), (2.375, 0.1418, 2.312), (2.146, 0.1423, 2.484), (2.146, -0.1423, 2.484), (2.53, -2.315, -0.1466), (2.53, -2.315, 0.1466), (2.315, -2.53, 0.1466), (2.315, -2.53, -0.1466), (2.53, 0.1466, -2.315), (2.53, -0.1466, -2.315), (2.315, -0.1466, -2.53), (2.315, 0.1466, -2.53), (-0.1467, -2.53, 2.313), (0.1467, -2.53, 2.313), (0.1471, -2.304, 2.474), (-0.1471, -2.304, 2.474), (0.1466, -2.531, -2.316), (-0.1466, -2.531, -2.316), (-0.1465, -2.317, -2.538), (0.1465, -2.317, -2.538), (-1.889, -2.061, -1.889), (-2.061, -1.889, -1.889), (-1.889, -1.889, -2.061), (-1.887, -2.06, 1.889), (-1.867, -1.882, 2.053), (-2.04, -1.877, 1.886), (-1.889, 2.061, -1.889), (-1.889, 1.889, -2.061), (-2.061, 1.889, -1.889), (-1.867, 1.882, 2.053), (-1.887, 2.06, 1.889), (-2.04, 1.877, 1.886), (1.889, -2.061, -1.889), (1.889, -1.889, -2.061), (2.061, -1.889, -1.889), (1.867, -1.882, 2.053), (1.887, -2.06, 1.889), (2.039, -1.877, 1.886), (2.061, 1.889, -1.889), (1.889, 1.889, -2.061), (1.889, 2.061, -1.889), (1.867, 1.882, 2.053), (2.039, 1.877, 1.886), (1.887, 2.06, 1.889)], [], [(5, 97, 316, 205), (2, 196, 365, 201), (3, 200, 317, 96), (0, 99, 288, 109), (9, 101, 320, 213), (6, 204, 371, 209), (7, 208, 321, 100), (4, 103, 289, 98), (13, 105, 324, 221), (10, 212, 368, 217), (11, 216, 325, 104), (8, 107, 290, 102), (17, 124, 322, 211), (14, 220, 361, 193), (15, 192, 313, 111), (12, 110, 291, 106), (21, 113, 328, 229), (18, 210, 370, 225), (19, 224, 329, 112), (16, 115, 292, 125), (25, 117, 332, 237), (22, 228, 383, 233), (23, 232, 333, 116), (20, 119, 293, 114), (29, 121, 336, 245), (26, 236, 380, 241), (27, 240, 337, 120), (24, 123, 294, 118), (33, 140, 334, 235), (30, 244, 366, 215), (31, 214, 323, 127), (28, 126, 295, 122), (37, 129, 340, 253), (34, 234, 382, 249), (35, 248, 341, 128), (32, 131, 296, 141), (41, 133, 344, 261), (38, 252, 377, 257), (39, 256, 345, 132), (36, 135, 297, 130), (45, 137, 348, 269), (42, 260, 374, 265), (43, 264, 349, 136), (40, 139, 298, 134), (49, 156, 346, 259), (46, 268, 378, 239), (47, 238, 335, 143), (44, 142, 299, 138), (53, 145, 352, 277), (50, 258, 376, 273), (51, 272, 353, 144), (48, 147, 300, 157), (57, 149, 314, 195), (54, 276, 363, 199), (55, 198, 315, 148), (52, 151, 301, 146), (61, 153, 356, 285), (58, 194, 360, 281), (59, 280, 357, 152), (56, 155, 302, 150), (65, 172, 358, 283), (62, 284, 372, 263), (63, 262, 347, 159), (60, 158, 303, 154), (69, 161, 326, 219), (66, 282, 362, 223), (67, 222, 327, 160), (64, 163, 304, 173), (73, 165, 338, 243), (70, 218, 367, 247), (71, 246, 339, 164), (68, 167, 305, 162), (77, 169, 350, 267), (74, 242, 379, 271), (75, 270, 351, 168), (72, 171, 306, 166), (81, 188, 354, 275), (78, 266, 373, 287), (79, 286, 359, 175), (76, 174, 307, 170), (85, 177, 342, 251), (82, 274, 375, 255), (83, 254, 343, 176), (80, 179, 308, 189), (89, 181, 330, 227), (86, 250, 381, 231), (87, 230, 331, 180), (84, 183, 309, 178), (93, 185, 318, 203), (90, 226, 369, 207), (91, 206, 319, 184), (88, 187, 310, 182), (94, 202, 364, 279), (95, 278, 355, 191), (92, 190, 311, 186), (0, 1, 2, 3), (4, 5, 6, 7), (8, 9, 10, 11), (12, 13, 14, 15), (16, 17, 18, 19), (20, 21, 22, 23), (24, 25, 26, 27), (28, 29, 30, 31), (32, 33, 34, 35), (36, 37, 38, 39), (40, 41, 42, 43), (44, 45, 46, 47), (48, 49, 50, 51), (52, 53, 54, 55), (56, 57, 58, 59), (60, 61, 62, 63), (64, 65, 66, 67), (68, 69, 70, 71), (72, 73, 74, 75), (76, 77, 78, 79), (80, 81, 82, 83), (84, 85, 86, 87), (88, 89, 90, 91), (92, 93, 94, 95), (96, 97, 98, 99), (100, 101, 102, 103), (104, 105, 106, 107), (108, 109, 110, 111), (112, 113, 114, 115), (116, 117, 118, 119), (120, 121, 122, 123), (124, 125, 126, 127), (128, 129, 130, 131), (132, 133, 134, 135), (136, 137, 138, 139), (140, 141, 142, 143), (144, 145, 146, 147), (148, 149, 150, 151), (152, 153, 154, 155), (156, 157, 158, 159), (160, 161, 162, 163), (164, 165, 166, 167), (168, 169, 170, 171), (172, 173, 174, 175), (176, 177, 178, 179), (180, 181, 182, 183), (184, 185, 186, 187), (188, 189, 190, 191), (192, 193, 194, 195), (196, 197, 198, 199), (200, 201, 202, 203), (204, 205, 206, 207), (208, 209, 210, 211), (212, 213, 214, 215), (216, 217, 218, 219), (220, 221, 222, 223), (224, 225, 226, 227), (228, 229, 230, 231), (232, 233, 234, 235), (236, 237, 238, 239), (240, 241, 242, 243), (244, 245, 246, 247), (248, 249, 250, 251), (252, 253, 254, 255), (256, 257, 258, 259), (260, 261, 262, 263), (264, 265, 266, 267), (268, 269, 270, 271), (272, 273, 274, 275), (276, 277, 278, 279), (280, 281, 282, 283), (284, 285, 286, 287), (288, 289, 290, 291), (292, 293, 294, 295), (296, 297, 298, 299), (300, 301, 302, 303), (304, 305, 306, 307), (308, 309, 310, 311), (312, 313, 314, 315), (316, 317, 318, 319), (320, 321, 322, 323), (324, 325, 326, 327), (328, 329, 330, 331), (332, 333, 334, 335), (336, 337, 338, 339), (340, 341, 342, 343), (344, 345, 346, 347), (348, 349, 350, 351), (352, 353, 354, 355), (356, 357, 358, 359), (360, 361, 362), (363, 364, 365), (366, 367, 368), (369, 370, 371), (372, 373, 374), (375, 376, 377), (378, 379, 380), (381, 382, 383), (0, 109, 108, 1), (1, 197, 196, 2), (2, 201, 200, 3), (3, 96, 99, 0), (4, 98, 97, 5), (5, 205, 204, 6), (6, 209, 208, 7), (7, 100, 103, 4), (8, 102, 101, 9), (9, 213, 212, 10), (10, 217, 216, 11), (11, 104, 107, 8), (12, 106, 105, 13), (13, 221, 220, 14), (14, 193, 192, 15), (15, 111, 110, 12), (16, 125, 124, 17), (17, 211, 210, 18), (18, 225, 224, 19), (19, 112, 115, 16), (20, 114, 113, 21), (21, 229, 228, 22), (22, 233, 232, 23), (23, 116, 119, 20), (24, 118, 117, 25), (25, 237, 236, 26), (26, 241, 240, 27), (27, 120, 123, 24), (28, 122, 121, 29), (29, 245, 244, 30), (30, 215, 214, 31), (31, 127, 126, 28), (32, 141, 140, 33), (33, 235, 234, 34), (34, 249, 248, 35), (35, 128, 131, 32), (36, 130, 129, 37), (37, 253, 252, 38), (38, 257, 256, 39), (39, 132, 135, 36), (40, 134, 133, 41), (41, 261, 260, 42), (42, 265, 264, 43), (43, 136, 139, 40), (44, 138, 137, 45), (45, 269, 268, 46), (46, 239, 238, 47), (47, 143, 142, 44), (48, 157, 156, 49), (49, 259, 258, 50), (50, 273, 272, 51), (51, 144, 147, 48), (52, 146, 145, 53), (53, 277, 276, 54), (54, 199, 198, 55), (55, 148, 151, 52), (56, 150, 149, 57), (57, 195, 194, 58), (58, 281, 280, 59), (59, 152, 155, 56), (60, 154, 153, 61), (61, 285, 284, 62), (62, 263, 262, 63), (63, 159, 158, 60), (64, 173, 172, 65), (65, 283, 282, 66), (66, 223, 222, 67), (67, 160, 163, 64), (68, 162, 161, 69), (69, 219, 218, 70), (70, 247, 246, 71), (71, 164, 167, 68), (72, 166, 165, 73), (73, 243, 242, 74), (74, 271, 270, 75), (75, 168, 171, 72), (76, 170, 169, 77), (77, 267, 266, 78), (78, 287, 286, 79), (79, 175, 174, 76), (80, 189, 188, 81), (81, 275, 274, 82), (82, 255, 254, 83), (83, 176, 179, 80), (84, 178, 177, 85), (85, 251, 250, 86), (86, 231, 230, 87), (87, 180, 183, 84), (88, 182, 181, 89), (89, 227, 226, 90), (90, 207, 206, 91), (91, 184, 187, 88), (92, 186, 185, 93), (93, 203, 202, 94), (94, 279, 278, 95), (95, 191, 190, 92), (288, 99, 98, 289), (96, 317, 316, 97), (289, 103, 102, 290), (100, 321, 320, 101), (290, 107, 106, 291), (104, 325, 324, 105), (291, 110, 109, 288), (111, 313, 312, 108), (292, 115, 114, 293), (112, 329, 328, 113), (293, 119, 118, 294), (116, 333, 332, 117), (294, 123, 122, 295), (120, 337, 336, 121), (295, 126, 125, 292), (127, 323, 322, 124), (296, 131, 130, 297), (128, 341, 340, 129), (297, 135, 134, 298), (132, 345, 344, 133), (298, 139, 138, 299), (136, 349, 348, 137), (299, 142, 141, 296), (143, 335, 334, 140), (300, 147, 146, 301), (144, 353, 352, 145), (301, 151, 150, 302), (148, 315, 314, 149), (302, 155, 154, 303), (152, 357, 356, 153), (303, 158, 157, 300), (159, 347, 346, 156), (304, 163, 162, 305), (160, 327, 326, 161), (305, 167, 166, 306), (164, 339, 338, 165), (306, 171, 170, 307), (168, 351, 350, 169), (307, 174, 173, 304), (175, 359, 358, 172), (308, 179, 178, 309), (176, 343, 342, 177), (309, 183, 182, 310), (180, 331, 330, 181), (310, 187, 186, 311), (184, 319, 318, 185), (311, 190, 189, 308), (191, 355, 354, 188), (360, 194, 193, 361), (195, 314, 313, 192), (315, 198, 197, 312), (199, 363, 365, 196), (364, 202, 201, 365), (203, 318, 317, 200), (319, 206, 205, 316), (207, 369, 371, 204), (370, 210, 209, 371), (211, 322, 321, 208), (323, 214, 213, 320), (215, 366, 368, 212), (367, 218, 217, 368), (219, 326, 325, 216), (327, 222, 221, 324), (223, 362, 361, 220), (369, 226, 225, 370), (227, 330, 329, 224), (331, 230, 229, 328), (231, 381, 383, 228), (382, 234, 233, 383), (235, 334, 333, 232), (335, 238, 237, 332), (239, 378, 380, 236), (379, 242, 241, 380), (243, 338, 337, 240), (339, 246, 245, 336), (247, 367, 366, 244), (381, 250, 249, 382), (251, 342, 341, 248), (343, 254, 253, 340), (255, 375, 377, 252), (376, 258, 257, 377), (259, 346, 345, 256), (347, 262, 261, 344), (263, 372, 374, 260), (373, 266, 265, 374), (267, 350, 349, 264), (351, 270, 269, 348), (271, 379, 378, 268), (375, 274, 273, 376), (275, 354, 353, 272), (355, 278, 277, 352), (279, 364, 363, 276), (362, 282, 281, 360), (283, 358, 357, 280), (359, 286, 285, 356), (287, 373, 372, 284), (1, 108, 312, 197)])
me_cubo.materials.append(mat_material)
me_cubo.use_remesh_preserve_volume = False
me_cubo.use_remesh_preserve_attributes = False
me_cubo.use_mirror_vertex_groups = False
me_cubo.update()

# ---- objects
ob_esfera_geod_sica = bpy.data.objects.new('Esfera geodésica', me_esfera_geod_sica)
ob_cubo_004 = bpy.data.objects.new('Cubo.004', me_cubo_004)
ob_cubo_003 = bpy.data.objects.new('Cubo.003', me_cubo_003)
ob_cubo_002 = bpy.data.objects.new('Cubo.002', me_cubo_002)
ob_cubo_001 = bpy.data.objects.new('Cubo.001', me_cubo_001)
ob_cubo = bpy.data.objects.new('Cubo', me_cubo)

# ---- transforms, parenting, visibility, modifiers, constraints
ob_esfera_geod_sica.location = (-0.8896, -1.758, 4.418)
ob_esfera_geod_sica.rotation_euler = (-1.571, -0.0, 0.5236)
ob_esfera_geod_sica.scale = (0.3335, 0.3335, 0.3335)
ob_esfera_geod_sica.lineart.crease_threshold = 0.0
ob_cubo_004.parent = ob_esfera_geod_sica
ob_cubo_004.matrix_parent_inverse = Matrix(((2.999, 0.0, 5.96e-08, 3.536), (4.302e-07, 2.999, 0.0, 7.217), (-7.471e-08, 0.0, 2.999, -13.25), (0.0, 0.0, 0.0, 1.0)))
ob_cubo_004.location = (-1.077, -2.431, 4.309)
ob_cubo_004.rotation_euler = (0.9, 0.8934, -0.09084)
ob_cubo_004.scale = (0.2398, 0.2675, 0.2374)
ob_cubo_004.lineart.crease_threshold = 0.0
ob_cubo_003.location = (0.1767, 0.0, 5.895)
ob_cubo_003.scale = (1.0, 1.533, 0.2171)
ob_cubo_003.lineart.crease_threshold = 0.0
ob_cubo_002.location = (0.44, 0.0, 4.342)
ob_cubo_002.scale = (1.375, 1.27, 1.375)
ob_cubo_002.lineart.crease_threshold = 0.0
ob_cubo_001.location = (0.4927, 0.0, 2.241)
ob_cubo_001.scale = (0.9242, 0.9242, 0.92)
ob_cubo_001.lineart.crease_threshold = 0.0
ob_cubo.location = (0.4476, 0.0, -1.738)
ob_cubo.scale = (1.264, 1.264, 1.264)
ob_cubo.lineart.crease_threshold = 0.0

# ---- collection membership
col_collection_1.objects.link(ob_esfera_geod_sica)
col_collection_1.objects.link(ob_cubo_004)
col_collection_1.objects.link(ob_cubo_003)
col_collection_1.objects.link(ob_cubo_002)
col_collection_1.objects.link(ob_cubo_001)
col_collection_1.objects.link(ob_cubo)

# ---- scene / render settings (as saved in the file)
scene.frame_start = 1; scene.frame_end = 250; scene.frame_set(1)
scene.render.engine = 'BLENDER_EEVEE_NEXT'
scene.render.resolution_percentage = 50
scene.render.dither_intensity = 0.0
scene.cycles.use_denoising = False
scene.cycles.samples = 128
scene.cycles.sampling_pattern = 'TABULATED_SOBOL'
scene.cycles.light_sampling_threshold = 0.0
scene.cycles.use_adaptive_sampling = False
scene.cycles.use_light_tree = False
scene.cycles.blur_glossy = 0.0
scene.cycles.sample_clamp_indirect = 0.0
scene.view_settings.view_transform = 'Standard'
bpy.context.view_layer.update()

# ---- added for rendering (the .blend has no active camera and no usable light): camera, sun
cam_auto = bpy.data.cameras.new('AutoCamera')
cam_auto.lens = 50.0
cam_auto.sensor_width = 36.0
cam_auto.clip_end = 1000.0
ob_auto_camera = bpy.data.objects.new('AutoCamera', cam_auto)
scene.collection.objects.link(ob_auto_camera)
ob_auto_camera.location = (16.3614, -19.9342, 13.1685)
ob_auto_camera.rotation_euler = (1.09748, -7.21219e-08, 0.694738)
scene.camera = ob_auto_camera
light_auto_sun = bpy.data.lights.new('AutoSun', 'SUN')
light_auto_sun.energy = 3.0
light_auto_sun.angle = 0.0523599
ob_auto_sun = bpy.data.objects.new('AutoSun', light_auto_sun)
scene.collection.objects.link(ob_auto_sun)
ob_auto_sun.rotation_euler = (0.872665, 0.174533, 0.523599)
bpy.context.view_layer.update()
